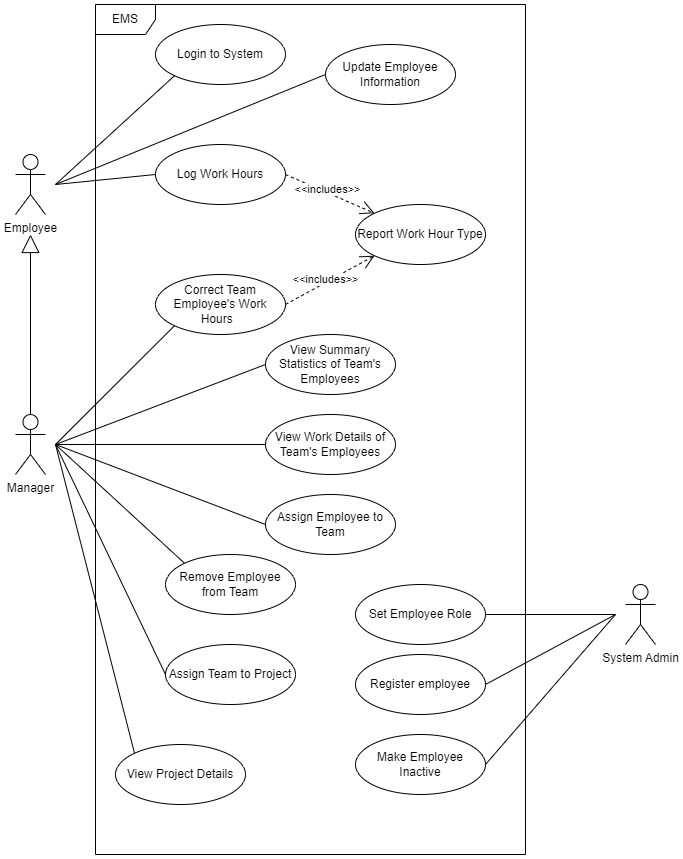

The diagram above was exported from draw.io. Its source (the exported page's mxGraphModel, read from the mxfile embedded in the PNG):
<mxGraphModel dx="1422" dy="794" grid="1" gridSize="10" guides="1" tooltips="1" connect="1" arrows="1" fold="1" page="1" pageScale="1" pageWidth="850" pageHeight="1100" math="0" shadow="0">
  <root>
    <mxCell id="0" />
    <mxCell id="1" parent="0" />
    <mxCell id="LAaBeZp6N3uQLCw5bnu8-38" value="EMS" style="shape=umlFrame;whiteSpace=wrap;html=1;" vertex="1" parent="1">
      <mxGeometry x="290" y="20" width="430" height="850" as="geometry" />
    </mxCell>
    <mxCell id="LAaBeZp6N3uQLCw5bnu8-1" value="Employee" style="shape=umlActor;verticalLabelPosition=bottom;verticalAlign=top;html=1;outlineConnect=0;" vertex="1" parent="1">
      <mxGeometry x="210" y="170" width="30" height="60" as="geometry" />
    </mxCell>
    <mxCell id="LAaBeZp6N3uQLCw5bnu8-2" value="Manager" style="shape=umlActor;verticalLabelPosition=bottom;verticalAlign=top;html=1;outlineConnect=0;" vertex="1" parent="1">
      <mxGeometry x="210" y="430" width="30" height="60" as="geometry" />
    </mxCell>
    <mxCell id="LAaBeZp6N3uQLCw5bnu8-3" value="System Admin" style="shape=umlActor;verticalLabelPosition=bottom;verticalAlign=top;html=1;outlineConnect=0;" vertex="1" parent="1">
      <mxGeometry x="820" y="600" width="30" height="60" as="geometry" />
    </mxCell>
    <mxCell id="LAaBeZp6N3uQLCw5bnu8-5" value="Register employee" style="ellipse;whiteSpace=wrap;html=1;" vertex="1" parent="1">
      <mxGeometry x="550" y="670" width="130" height="60" as="geometry" />
    </mxCell>
    <mxCell id="LAaBeZp6N3uQLCw5bnu8-6" value="" style="endArrow=block;endSize=16;endFill=0;html=1;rounded=0;exitX=0.5;exitY=0;exitDx=0;exitDy=0;exitPerimeter=0;" edge="1" parent="1" source="LAaBeZp6N3uQLCw5bnu8-2">
      <mxGeometry width="160" relative="1" as="geometry">
        <mxPoint x="310" y="410" as="sourcePoint" />
        <mxPoint x="225" y="250" as="targetPoint" />
      </mxGeometry>
    </mxCell>
    <mxCell id="LAaBeZp6N3uQLCw5bnu8-9" value="" style="endArrow=none;html=1;rounded=0;exitX=1;exitY=0.5;exitDx=0;exitDy=0;" edge="1" parent="1" source="LAaBeZp6N3uQLCw5bnu8-5">
      <mxGeometry width="50" height="50" relative="1" as="geometry">
        <mxPoint x="730" y="700" as="sourcePoint" />
        <mxPoint x="810" y="630" as="targetPoint" />
      </mxGeometry>
    </mxCell>
    <mxCell id="LAaBeZp6N3uQLCw5bnu8-10" value="Set Employee Role" style="ellipse;whiteSpace=wrap;html=1;" vertex="1" parent="1">
      <mxGeometry x="550" y="600" width="130" height="60" as="geometry" />
    </mxCell>
    <mxCell id="LAaBeZp6N3uQLCw5bnu8-11" value="" style="endArrow=none;html=1;rounded=0;exitX=1;exitY=0.5;exitDx=0;exitDy=0;" edge="1" parent="1" source="LAaBeZp6N3uQLCw5bnu8-10">
      <mxGeometry width="50" height="50" relative="1" as="geometry">
        <mxPoint x="730" y="630" as="sourcePoint" />
        <mxPoint x="810" y="630" as="targetPoint" />
      </mxGeometry>
    </mxCell>
    <mxCell id="LAaBeZp6N3uQLCw5bnu8-12" value="Assign Employee to Team" style="ellipse;whiteSpace=wrap;html=1;" vertex="1" parent="1">
      <mxGeometry x="460" y="510" width="130" height="60" as="geometry" />
    </mxCell>
    <mxCell id="LAaBeZp6N3uQLCw5bnu8-13" value="" style="endArrow=none;html=1;rounded=0;exitX=0;exitY=0.5;exitDx=0;exitDy=0;" edge="1" parent="1" source="LAaBeZp6N3uQLCw5bnu8-12">
      <mxGeometry width="50" height="50" relative="1" as="geometry">
        <mxPoint x="430" y="540" as="sourcePoint" />
        <mxPoint x="250" y="460" as="targetPoint" />
      </mxGeometry>
    </mxCell>
    <mxCell id="LAaBeZp6N3uQLCw5bnu8-14" value="Remove Employee from Team" style="ellipse;whiteSpace=wrap;html=1;" vertex="1" parent="1">
      <mxGeometry x="360" y="570" width="130" height="60" as="geometry" />
    </mxCell>
    <mxCell id="LAaBeZp6N3uQLCw5bnu8-15" value="" style="endArrow=none;html=1;rounded=0;exitX=0;exitY=0;exitDx=0;exitDy=0;" edge="1" parent="1" source="LAaBeZp6N3uQLCw5bnu8-14">
      <mxGeometry width="50" height="50" relative="1" as="geometry">
        <mxPoint x="320" y="630" as="sourcePoint" />
        <mxPoint x="250" y="460" as="targetPoint" />
      </mxGeometry>
    </mxCell>
    <mxCell id="LAaBeZp6N3uQLCw5bnu8-16" value="Make Employee Inactive" style="ellipse;whiteSpace=wrap;html=1;" vertex="1" parent="1">
      <mxGeometry x="550" y="750" width="130" height="60" as="geometry" />
    </mxCell>
    <mxCell id="LAaBeZp6N3uQLCw5bnu8-17" value="" style="endArrow=none;html=1;rounded=0;exitX=1;exitY=0.5;exitDx=0;exitDy=0;" edge="1" parent="1" source="LAaBeZp6N3uQLCw5bnu8-16">
      <mxGeometry width="50" height="50" relative="1" as="geometry">
        <mxPoint x="730" y="780" as="sourcePoint" />
        <mxPoint x="810" y="630" as="targetPoint" />
      </mxGeometry>
    </mxCell>
    <mxCell id="LAaBeZp6N3uQLCw5bnu8-18" value="Update Employee Information" style="ellipse;whiteSpace=wrap;html=1;" vertex="1" parent="1">
      <mxGeometry x="520" y="60" width="130" height="60" as="geometry" />
    </mxCell>
    <mxCell id="LAaBeZp6N3uQLCw5bnu8-19" value="" style="endArrow=none;html=1;rounded=0;exitX=0;exitY=0.5;exitDx=0;exitDy=0;" edge="1" parent="1" source="LAaBeZp6N3uQLCw5bnu8-18">
      <mxGeometry width="50" height="50" relative="1" as="geometry">
        <mxPoint x="490" y="90" as="sourcePoint" />
        <mxPoint x="250" y="200" as="targetPoint" />
      </mxGeometry>
    </mxCell>
    <mxCell id="LAaBeZp6N3uQLCw5bnu8-20" value="Log Work Hours" style="ellipse;whiteSpace=wrap;html=1;" vertex="1" parent="1">
      <mxGeometry x="350" y="160" width="130" height="60" as="geometry" />
    </mxCell>
    <mxCell id="LAaBeZp6N3uQLCw5bnu8-21" value="" style="endArrow=none;html=1;rounded=0;exitX=0;exitY=0.5;exitDx=0;exitDy=0;" edge="1" parent="1" source="LAaBeZp6N3uQLCw5bnu8-20">
      <mxGeometry width="50" height="50" relative="1" as="geometry">
        <mxPoint x="320" y="190" as="sourcePoint" />
        <mxPoint x="250" y="200" as="targetPoint" />
      </mxGeometry>
    </mxCell>
    <mxCell id="LAaBeZp6N3uQLCw5bnu8-22" value="View Work Details of Team's Employees" style="ellipse;whiteSpace=wrap;html=1;" vertex="1" parent="1">
      <mxGeometry x="460" y="430" width="130" height="60" as="geometry" />
    </mxCell>
    <mxCell id="LAaBeZp6N3uQLCw5bnu8-23" value="" style="endArrow=none;html=1;rounded=0;exitX=0;exitY=0.5;exitDx=0;exitDy=0;" edge="1" parent="1" source="LAaBeZp6N3uQLCw5bnu8-22">
      <mxGeometry width="50" height="50" relative="1" as="geometry">
        <mxPoint x="430" y="460" as="sourcePoint" />
        <mxPoint x="250" y="460" as="targetPoint" />
      </mxGeometry>
    </mxCell>
    <mxCell id="LAaBeZp6N3uQLCw5bnu8-24" value="View Summary Statistics of Team's Employees" style="ellipse;whiteSpace=wrap;html=1;" vertex="1" parent="1">
      <mxGeometry x="460" y="350" width="130" height="60" as="geometry" />
    </mxCell>
    <mxCell id="LAaBeZp6N3uQLCw5bnu8-25" value="" style="endArrow=none;html=1;rounded=0;exitX=0;exitY=0.5;exitDx=0;exitDy=0;" edge="1" parent="1" source="LAaBeZp6N3uQLCw5bnu8-24">
      <mxGeometry width="50" height="50" relative="1" as="geometry">
        <mxPoint x="430" y="380" as="sourcePoint" />
        <mxPoint x="250" y="460" as="targetPoint" />
      </mxGeometry>
    </mxCell>
    <mxCell id="LAaBeZp6N3uQLCw5bnu8-26" value="Report Work Hour Type" style="ellipse;whiteSpace=wrap;html=1;" vertex="1" parent="1">
      <mxGeometry x="550" y="220" width="130" height="60" as="geometry" />
    </mxCell>
    <mxCell id="LAaBeZp6N3uQLCw5bnu8-27" value="&amp;lt;&amp;lt;includes&amp;gt;&amp;gt;" style="endArrow=open;endSize=12;dashed=1;html=1;rounded=0;exitX=1;exitY=0.5;exitDx=0;exitDy=0;entryX=0;entryY=0;entryDx=0;entryDy=0;" edge="1" parent="1" source="LAaBeZp6N3uQLCw5bnu8-20" target="LAaBeZp6N3uQLCw5bnu8-26">
      <mxGeometry x="-0.0824" y="3" width="160" relative="1" as="geometry">
        <mxPoint x="340" y="390" as="sourcePoint" />
        <mxPoint x="540" y="250" as="targetPoint" />
        <mxPoint as="offset" />
      </mxGeometry>
    </mxCell>
    <mxCell id="LAaBeZp6N3uQLCw5bnu8-28" value="Correct Team Employee's Work Hours&amp;nbsp;&amp;nbsp;" style="ellipse;whiteSpace=wrap;html=1;" vertex="1" parent="1">
      <mxGeometry x="350" y="290" width="130" height="60" as="geometry" />
    </mxCell>
    <mxCell id="LAaBeZp6N3uQLCw5bnu8-29" value="&amp;lt;&amp;lt;includes&amp;gt;&amp;gt;" style="endArrow=open;endSize=12;dashed=1;html=1;rounded=0;exitX=1;exitY=0.5;exitDx=0;exitDy=0;entryX=0;entryY=1;entryDx=0;entryDy=0;" edge="1" parent="1" source="LAaBeZp6N3uQLCw5bnu8-28" target="LAaBeZp6N3uQLCw5bnu8-26">
      <mxGeometry x="-0.0824" y="3" width="160" relative="1" as="geometry">
        <mxPoint x="500" y="200" as="sourcePoint" />
        <mxPoint x="655" y="240" as="targetPoint" />
        <mxPoint as="offset" />
      </mxGeometry>
    </mxCell>
    <mxCell id="LAaBeZp6N3uQLCw5bnu8-30" value="" style="endArrow=none;html=1;rounded=0;exitX=0;exitY=1;exitDx=0;exitDy=0;" edge="1" parent="1" source="LAaBeZp6N3uQLCw5bnu8-28">
      <mxGeometry width="50" height="50" relative="1" as="geometry">
        <mxPoint x="385" y="350" as="sourcePoint" />
        <mxPoint x="250" y="460" as="targetPoint" />
      </mxGeometry>
    </mxCell>
    <mxCell id="LAaBeZp6N3uQLCw5bnu8-31" value="Assign Team to Project" style="ellipse;whiteSpace=wrap;html=1;" vertex="1" parent="1">
      <mxGeometry x="360" y="660" width="130" height="60" as="geometry" />
    </mxCell>
    <mxCell id="LAaBeZp6N3uQLCw5bnu8-32" value="View Project Details" style="ellipse;whiteSpace=wrap;html=1;" vertex="1" parent="1">
      <mxGeometry x="310" y="760" width="130" height="60" as="geometry" />
    </mxCell>
    <mxCell id="LAaBeZp6N3uQLCw5bnu8-33" value="" style="endArrow=none;html=1;rounded=0;exitX=0;exitY=0.5;exitDx=0;exitDy=0;" edge="1" parent="1" source="LAaBeZp6N3uQLCw5bnu8-31">
      <mxGeometry width="50" height="50" relative="1" as="geometry">
        <mxPoint x="320" y="700" as="sourcePoint" />
        <mxPoint x="250" y="460" as="targetPoint" />
      </mxGeometry>
    </mxCell>
    <mxCell id="LAaBeZp6N3uQLCw5bnu8-34" value="" style="endArrow=none;html=1;rounded=0;exitX=0;exitY=0;exitDx=0;exitDy=0;" edge="1" parent="1" source="LAaBeZp6N3uQLCw5bnu8-32">
      <mxGeometry width="50" height="50" relative="1" as="geometry">
        <mxPoint x="320" y="780" as="sourcePoint" />
        <mxPoint x="250" y="460" as="targetPoint" />
      </mxGeometry>
    </mxCell>
    <mxCell id="LAaBeZp6N3uQLCw5bnu8-36" value="Login to System" style="ellipse;whiteSpace=wrap;html=1;" vertex="1" parent="1">
      <mxGeometry x="350" y="40" width="130" height="60" as="geometry" />
    </mxCell>
    <mxCell id="LAaBeZp6N3uQLCw5bnu8-37" value="" style="endArrow=none;html=1;rounded=0;exitX=0;exitY=1;exitDx=0;exitDy=0;" edge="1" parent="1" source="LAaBeZp6N3uQLCw5bnu8-36">
      <mxGeometry width="50" height="50" relative="1" as="geometry">
        <mxPoint x="339.0380592228744" y="91.21320343559637" as="sourcePoint" />
        <mxPoint x="250" y="200" as="targetPoint" />
      </mxGeometry>
    </mxCell>
  </root>
</mxGraphModel>